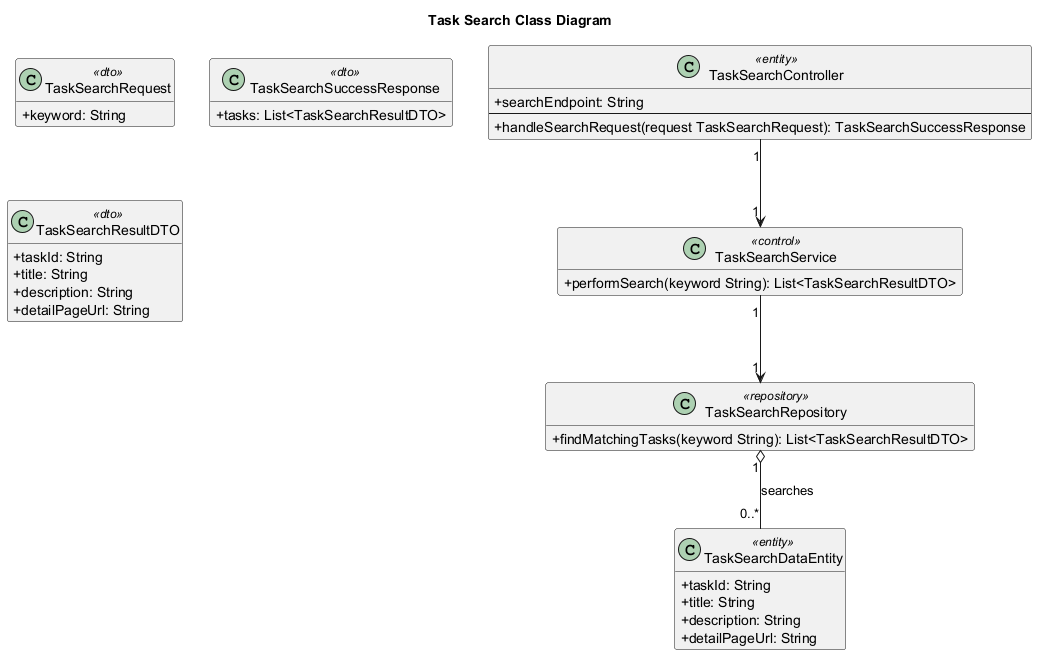

The diagram above was rendered by PlantUML. Its source (embedded in the PNG):
@startuml
' Auto-generated by AutoForge Architecture Agent
' Diagram type: UML Class Diagram
skinparam classAttributeIconSize 0
skinparam shadowing false
hide empty members

title Task Search Class Diagram

class "TaskSearchController" as CLS_ENTITY_001 <<entity>> {
  +searchEndpoint: String
  --
  +handleSearchRequest(request TaskSearchRequest): TaskSearchSuccessResponse
}

class "TaskSearchService" as CLS_CONTROL_001 <<control>> {
  +performSearch(keyword String): List<TaskSearchResultDTO>
}

class "TaskSearchRepository" as CLS_REPOSITORY_001 <<repository>> {
  +findMatchingTasks(keyword String): List<TaskSearchResultDTO>
}

class "TaskSearchRequest" as CLS_DTO_001 <<dto>> {
  +keyword: String
}

class "TaskSearchSuccessResponse" as CLS_DTO_002 <<dto>> {
  +tasks: List<TaskSearchResultDTO>
}

class "TaskSearchResultDTO" as CLS_DTO_003 <<dto>> {
  +taskId: String
  +title: String
  +description: String
  +detailPageUrl: String
}

class "TaskSearchDataEntity" as CLS_ENTITY_002 <<entity>> {
  +taskId: String
  +title: String
  +description: String
  +detailPageUrl: String
}

CLS_ENTITY_001 "1" --> "1" CLS_CONTROL_001
CLS_CONTROL_001 "1" --> "1" CLS_REPOSITORY_001
CLS_REPOSITORY_001 "1" o-- "0..*" CLS_ENTITY_002 : searches

@enduml